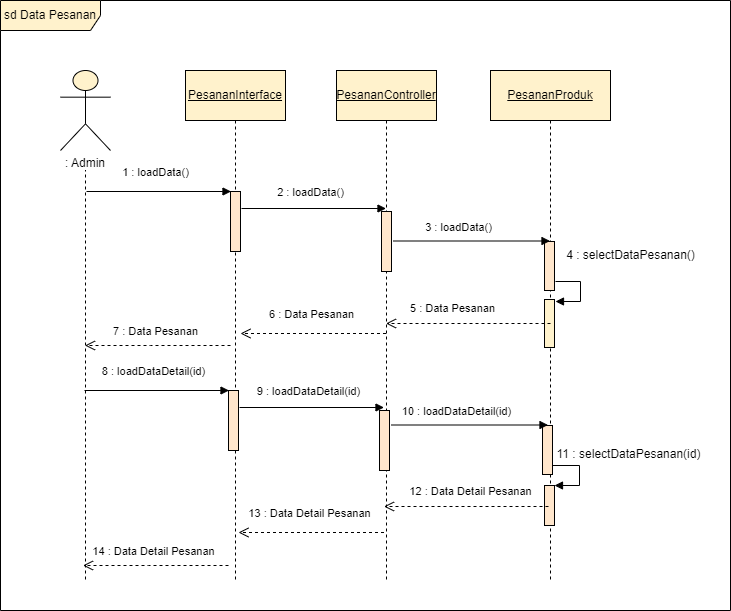

The diagram above was exported from draw.io. Its source (the exported page's mxGraphModel, read from the mxfile embedded in the PNG):
<mxGraphModel dx="1222" dy="547" grid="1" gridSize="10" guides="1" tooltips="1" connect="1" arrows="1" fold="1" page="1" pageScale="1" pageWidth="827" pageHeight="1169" math="0" shadow="0">
  <root>
    <mxCell id="0" />
    <mxCell id="1" parent="0" />
    <mxCell id="x1N7UAvDFKDnibpK3zyx-1" value="&lt;span style=&quot;background-color: rgb(255, 255, 255);&quot;&gt;&lt;br&gt;&amp;nbsp;&lt;br&gt;&amp;nbsp;&lt;br&gt;: Admin&lt;/span&gt;" style="shape=umlLifeline;participant=umlActor;perimeter=lifelinePerimeter;whiteSpace=wrap;html=1;container=1;collapsible=0;recursiveResize=0;verticalAlign=top;spacingTop=36;outlineConnect=0;strokeColor=#000000;size=80;fillColor=#fff2cc;" vertex="1" parent="1">
      <mxGeometry x="130" y="120" width="50" height="510" as="geometry" />
    </mxCell>
    <mxCell id="x1N7UAvDFKDnibpK3zyx-2" value="1 : loadData()" style="html=1;verticalAlign=bottom;endArrow=block;rounded=0;" edge="1" parent="x1N7UAvDFKDnibpK3zyx-1">
      <mxGeometry x="-0.0504" y="10" width="80" relative="1" as="geometry">
        <mxPoint x="26" y="121" as="sourcePoint" />
        <mxPoint x="170.5" y="121" as="targetPoint" />
        <mxPoint as="offset" />
      </mxGeometry>
    </mxCell>
    <mxCell id="x1N7UAvDFKDnibpK3zyx-3" value="&lt;u&gt;PesananInterface&lt;/u&gt;" style="shape=umlLifeline;perimeter=lifelinePerimeter;whiteSpace=wrap;html=1;container=1;collapsible=0;recursiveResize=0;outlineConnect=0;strokeColor=#000000;size=50;fillColor=#fff2cc;" vertex="1" parent="1">
      <mxGeometry x="255" y="120" width="100" height="510" as="geometry" />
    </mxCell>
    <mxCell id="x1N7UAvDFKDnibpK3zyx-4" value="" style="html=1;points=[];perimeter=orthogonalPerimeter;labelBackgroundColor=#FFFFFF;strokeColor=#000000;fillColor=#ffe6cc;" vertex="1" parent="x1N7UAvDFKDnibpK3zyx-3">
      <mxGeometry x="45" y="121" width="10" height="60" as="geometry" />
    </mxCell>
    <mxCell id="x1N7UAvDFKDnibpK3zyx-5" value="6 : Data Pesanan" style="html=1;verticalAlign=bottom;endArrow=open;dashed=1;endSize=8;rounded=0;" edge="1" parent="x1N7UAvDFKDnibpK3zyx-3">
      <mxGeometry x="0.0378" y="-10" relative="1" as="geometry">
        <mxPoint x="200.5" y="263" as="sourcePoint" />
        <mxPoint x="55" y="263" as="targetPoint" />
        <mxPoint as="offset" />
      </mxGeometry>
    </mxCell>
    <mxCell id="x1N7UAvDFKDnibpK3zyx-6" value="&lt;u style=&quot;&quot;&gt;PesananController&lt;/u&gt;" style="shape=umlLifeline;perimeter=lifelinePerimeter;whiteSpace=wrap;html=1;container=1;collapsible=0;recursiveResize=0;outlineConnect=0;strokeColor=#000000;size=50;fillColor=#fff2cc;" vertex="1" parent="1">
      <mxGeometry x="406" y="120" width="100" height="510" as="geometry" />
    </mxCell>
    <mxCell id="x1N7UAvDFKDnibpK3zyx-7" value="" style="html=1;points=[];perimeter=orthogonalPerimeter;labelBackgroundColor=#FFFFFF;strokeColor=#000000;fillColor=#ffe6cc;" vertex="1" parent="x1N7UAvDFKDnibpK3zyx-6">
      <mxGeometry x="45" y="141" width="10" height="60" as="geometry" />
    </mxCell>
    <mxCell id="x1N7UAvDFKDnibpK3zyx-8" value="&lt;u style=&quot;&quot;&gt;PesananProduk&lt;/u&gt;" style="shape=umlLifeline;perimeter=lifelinePerimeter;whiteSpace=wrap;html=1;container=1;collapsible=0;recursiveResize=0;outlineConnect=0;strokeColor=#000000;size=50;fillColor=#fff2cc;" vertex="1" parent="1">
      <mxGeometry x="560" y="120" width="120" height="510" as="geometry" />
    </mxCell>
    <mxCell id="x1N7UAvDFKDnibpK3zyx-9" value="" style="html=1;points=[];perimeter=orthogonalPerimeter;labelBackgroundColor=#FFFFFF;strokeColor=#000000;fillColor=#ffe6cc;" vertex="1" parent="x1N7UAvDFKDnibpK3zyx-8">
      <mxGeometry x="54" y="171" width="10" height="49" as="geometry" />
    </mxCell>
    <mxCell id="x1N7UAvDFKDnibpK3zyx-10" value="" style="html=1;points=[];perimeter=orthogonalPerimeter;fillColor=#fff2cc;strokeColor=#000000;" vertex="1" parent="x1N7UAvDFKDnibpK3zyx-8">
      <mxGeometry x="54" y="229" width="10" height="48" as="geometry" />
    </mxCell>
    <mxCell id="x1N7UAvDFKDnibpK3zyx-11" value="" style="html=1;points=[];perimeter=orthogonalPerimeter;strokeColor=#000000;fillColor=#ffe6cc;" vertex="1" parent="x1N7UAvDFKDnibpK3zyx-8">
      <mxGeometry x="54" y="415" width="10" height="40" as="geometry" />
    </mxCell>
    <mxCell id="x1N7UAvDFKDnibpK3zyx-12" value="" style="edgeStyle=orthogonalEdgeStyle;html=1;align=left;spacingLeft=2;endArrow=block;rounded=0;entryX=1;entryY=0;" edge="1" parent="x1N7UAvDFKDnibpK3zyx-8" target="x1N7UAvDFKDnibpK3zyx-11">
      <mxGeometry relative="1" as="geometry">
        <mxPoint x="59" y="395" as="sourcePoint" />
        <Array as="points">
          <mxPoint x="89" y="395" />
        </Array>
      </mxGeometry>
    </mxCell>
    <mxCell id="x1N7UAvDFKDnibpK3zyx-13" value="" style="edgeStyle=orthogonalEdgeStyle;html=1;align=left;spacingLeft=2;endArrow=block;rounded=0;entryX=1;entryY=0;" edge="1" parent="x1N7UAvDFKDnibpK3zyx-8">
      <mxGeometry relative="1" as="geometry">
        <mxPoint x="65" y="211" as="sourcePoint" />
        <Array as="points">
          <mxPoint x="90" y="211" />
        </Array>
        <mxPoint x="65" y="231" as="targetPoint" />
      </mxGeometry>
    </mxCell>
    <mxCell id="x1N7UAvDFKDnibpK3zyx-14" value="5 : Data Pesanan" style="html=1;verticalAlign=bottom;endArrow=open;dashed=1;endSize=8;rounded=0;" edge="1" parent="1">
      <mxGeometry x="0.2086" y="-6" relative="1" as="geometry">
        <mxPoint x="620" y="373" as="sourcePoint" />
        <mxPoint x="455.5" y="373" as="targetPoint" />
        <mxPoint x="1" as="offset" />
      </mxGeometry>
    </mxCell>
    <mxCell id="x1N7UAvDFKDnibpK3zyx-15" value="" style="html=1;verticalAlign=bottom;endArrow=none;rounded=0;" edge="1" parent="1">
      <mxGeometry x="0.1765" y="20" width="80" relative="1" as="geometry">
        <mxPoint x="305" y="297" as="sourcePoint" />
        <mxPoint x="305" y="297" as="targetPoint" />
        <mxPoint as="offset" />
        <Array as="points" />
      </mxGeometry>
    </mxCell>
    <mxCell id="x1N7UAvDFKDnibpK3zyx-16" value="7 : Data Pesanan" style="html=1;verticalAlign=bottom;endArrow=open;dashed=1;endSize=8;rounded=0;" edge="1" parent="1">
      <mxGeometry x="0.0301" y="-5" relative="1" as="geometry">
        <mxPoint x="300" y="395" as="sourcePoint" />
        <mxPoint x="154.5" y="395" as="targetPoint" />
        <mxPoint as="offset" />
        <Array as="points">
          <mxPoint x="220" y="395" />
        </Array>
      </mxGeometry>
    </mxCell>
    <mxCell id="x1N7UAvDFKDnibpK3zyx-17" value="2 : loadData()" style="html=1;verticalAlign=bottom;endArrow=block;rounded=0;" edge="1" parent="1">
      <mxGeometry x="-0.045" y="7" width="80" relative="1" as="geometry">
        <mxPoint x="311" y="258" as="sourcePoint" />
        <mxPoint x="455.5" y="258" as="targetPoint" />
        <mxPoint as="offset" />
      </mxGeometry>
    </mxCell>
    <mxCell id="x1N7UAvDFKDnibpK3zyx-18" value="3 : loadData()" style="html=1;verticalAlign=bottom;endArrow=block;rounded=0;" edge="1" parent="1">
      <mxGeometry x="-0.1696" y="5" width="80" relative="1" as="geometry">
        <mxPoint x="463" y="290.5" as="sourcePoint" />
        <mxPoint x="619.5" y="290.5" as="targetPoint" />
        <mxPoint as="offset" />
      </mxGeometry>
    </mxCell>
    <mxCell id="x1N7UAvDFKDnibpK3zyx-19" value="4 : selectDataPesanan()" style="text;html=1;align=center;verticalAlign=middle;resizable=0;points=[];autosize=1;strokeColor=none;fillColor=none;" vertex="1" parent="1">
      <mxGeometry x="625" y="290" width="150" height="30" as="geometry" />
    </mxCell>
    <mxCell id="x1N7UAvDFKDnibpK3zyx-20" value="8 : loadDataDetail(id)" style="html=1;verticalAlign=bottom;endArrow=block;rounded=0;" edge="1" parent="1">
      <mxGeometry x="-0.045" y="10" width="80" relative="1" as="geometry">
        <mxPoint x="154" y="440" as="sourcePoint" />
        <mxPoint x="298.5" y="440" as="targetPoint" />
        <mxPoint as="offset" />
      </mxGeometry>
    </mxCell>
    <mxCell id="x1N7UAvDFKDnibpK3zyx-21" value="" style="html=1;points=[];perimeter=orthogonalPerimeter;labelBackgroundColor=#FFFFFF;strokeColor=#000000;fillColor=#ffe6cc;" vertex="1" parent="1">
      <mxGeometry x="298" y="440" width="10" height="60" as="geometry" />
    </mxCell>
    <mxCell id="x1N7UAvDFKDnibpK3zyx-22" value="13 : Data Detail Pesanan" style="html=1;verticalAlign=bottom;endArrow=open;dashed=1;endSize=8;rounded=0;" edge="1" parent="1">
      <mxGeometry x="0.0378" y="-10" relative="1" as="geometry">
        <mxPoint x="453.5" y="582" as="sourcePoint" />
        <mxPoint x="308" y="582" as="targetPoint" />
        <mxPoint as="offset" />
      </mxGeometry>
    </mxCell>
    <mxCell id="x1N7UAvDFKDnibpK3zyx-23" value="" style="html=1;points=[];perimeter=orthogonalPerimeter;labelBackgroundColor=#FFFFFF;strokeColor=#000000;fillColor=#ffe6cc;" vertex="1" parent="1">
      <mxGeometry x="449" y="460" width="10" height="60" as="geometry" />
    </mxCell>
    <mxCell id="x1N7UAvDFKDnibpK3zyx-24" value="" style="html=1;points=[];perimeter=orthogonalPerimeter;labelBackgroundColor=#FFFFFF;strokeColor=#000000;fillColor=#ffe6cc;" vertex="1" parent="1">
      <mxGeometry x="612" y="475" width="10" height="49" as="geometry" />
    </mxCell>
    <mxCell id="x1N7UAvDFKDnibpK3zyx-25" value="12 : Data Detail Pesanan" style="html=1;verticalAlign=bottom;endArrow=open;dashed=1;endSize=8;rounded=0;" edge="1" parent="1">
      <mxGeometry x="-0.0517" y="-6" relative="1" as="geometry">
        <mxPoint x="618" y="556" as="sourcePoint" />
        <mxPoint x="453.5" y="556" as="targetPoint" />
        <mxPoint as="offset" />
      </mxGeometry>
    </mxCell>
    <mxCell id="x1N7UAvDFKDnibpK3zyx-26" value="" style="html=1;verticalAlign=bottom;endArrow=none;rounded=0;" edge="1" parent="1">
      <mxGeometry x="0.1765" y="20" width="80" relative="1" as="geometry">
        <mxPoint x="303" y="496" as="sourcePoint" />
        <mxPoint x="303" y="496" as="targetPoint" />
        <mxPoint as="offset" />
        <Array as="points" />
      </mxGeometry>
    </mxCell>
    <mxCell id="x1N7UAvDFKDnibpK3zyx-27" value="14 : Data Detail Pesanan" style="html=1;verticalAlign=bottom;endArrow=open;dashed=1;endSize=8;rounded=0;" edge="1" parent="1">
      <mxGeometry x="0.0301" y="-5" relative="1" as="geometry">
        <mxPoint x="298" y="615" as="sourcePoint" />
        <mxPoint x="152.5" y="615" as="targetPoint" />
        <mxPoint as="offset" />
        <Array as="points">
          <mxPoint x="218" y="615" />
        </Array>
      </mxGeometry>
    </mxCell>
    <mxCell id="x1N7UAvDFKDnibpK3zyx-28" value="9 : loadDataDetail(id)" style="html=1;verticalAlign=bottom;endArrow=block;rounded=0;" edge="1" parent="1">
      <mxGeometry x="-0.045" y="7" width="80" relative="1" as="geometry">
        <mxPoint x="309" y="457" as="sourcePoint" />
        <mxPoint x="453.5" y="457" as="targetPoint" />
        <mxPoint as="offset" />
      </mxGeometry>
    </mxCell>
    <mxCell id="x1N7UAvDFKDnibpK3zyx-29" value="10 : loadDataDetail(id)" style="html=1;verticalAlign=bottom;endArrow=block;rounded=0;" edge="1" parent="1">
      <mxGeometry x="-0.1696" y="5" width="80" relative="1" as="geometry">
        <mxPoint x="461" y="474.5" as="sourcePoint" />
        <mxPoint x="617.5" y="474.5" as="targetPoint" />
        <mxPoint as="offset" />
      </mxGeometry>
    </mxCell>
    <mxCell id="x1N7UAvDFKDnibpK3zyx-30" value="11 : selectDataPesanan(id)" style="text;html=1;align=center;verticalAlign=middle;resizable=0;points=[];autosize=1;strokeColor=none;fillColor=none;" vertex="1" parent="1">
      <mxGeometry x="613" y="489" width="170" height="30" as="geometry" />
    </mxCell>
    <mxCell id="x1N7UAvDFKDnibpK3zyx-31" value="sd Data Pesanan" style="shape=umlFrame;whiteSpace=wrap;html=1;strokeColor=#000000;fillColor=#fff2cc;width=100;height=30;" vertex="1" parent="1">
      <mxGeometry x="70" y="50" width="730" height="610" as="geometry" />
    </mxCell>
  </root>
</mxGraphModel>